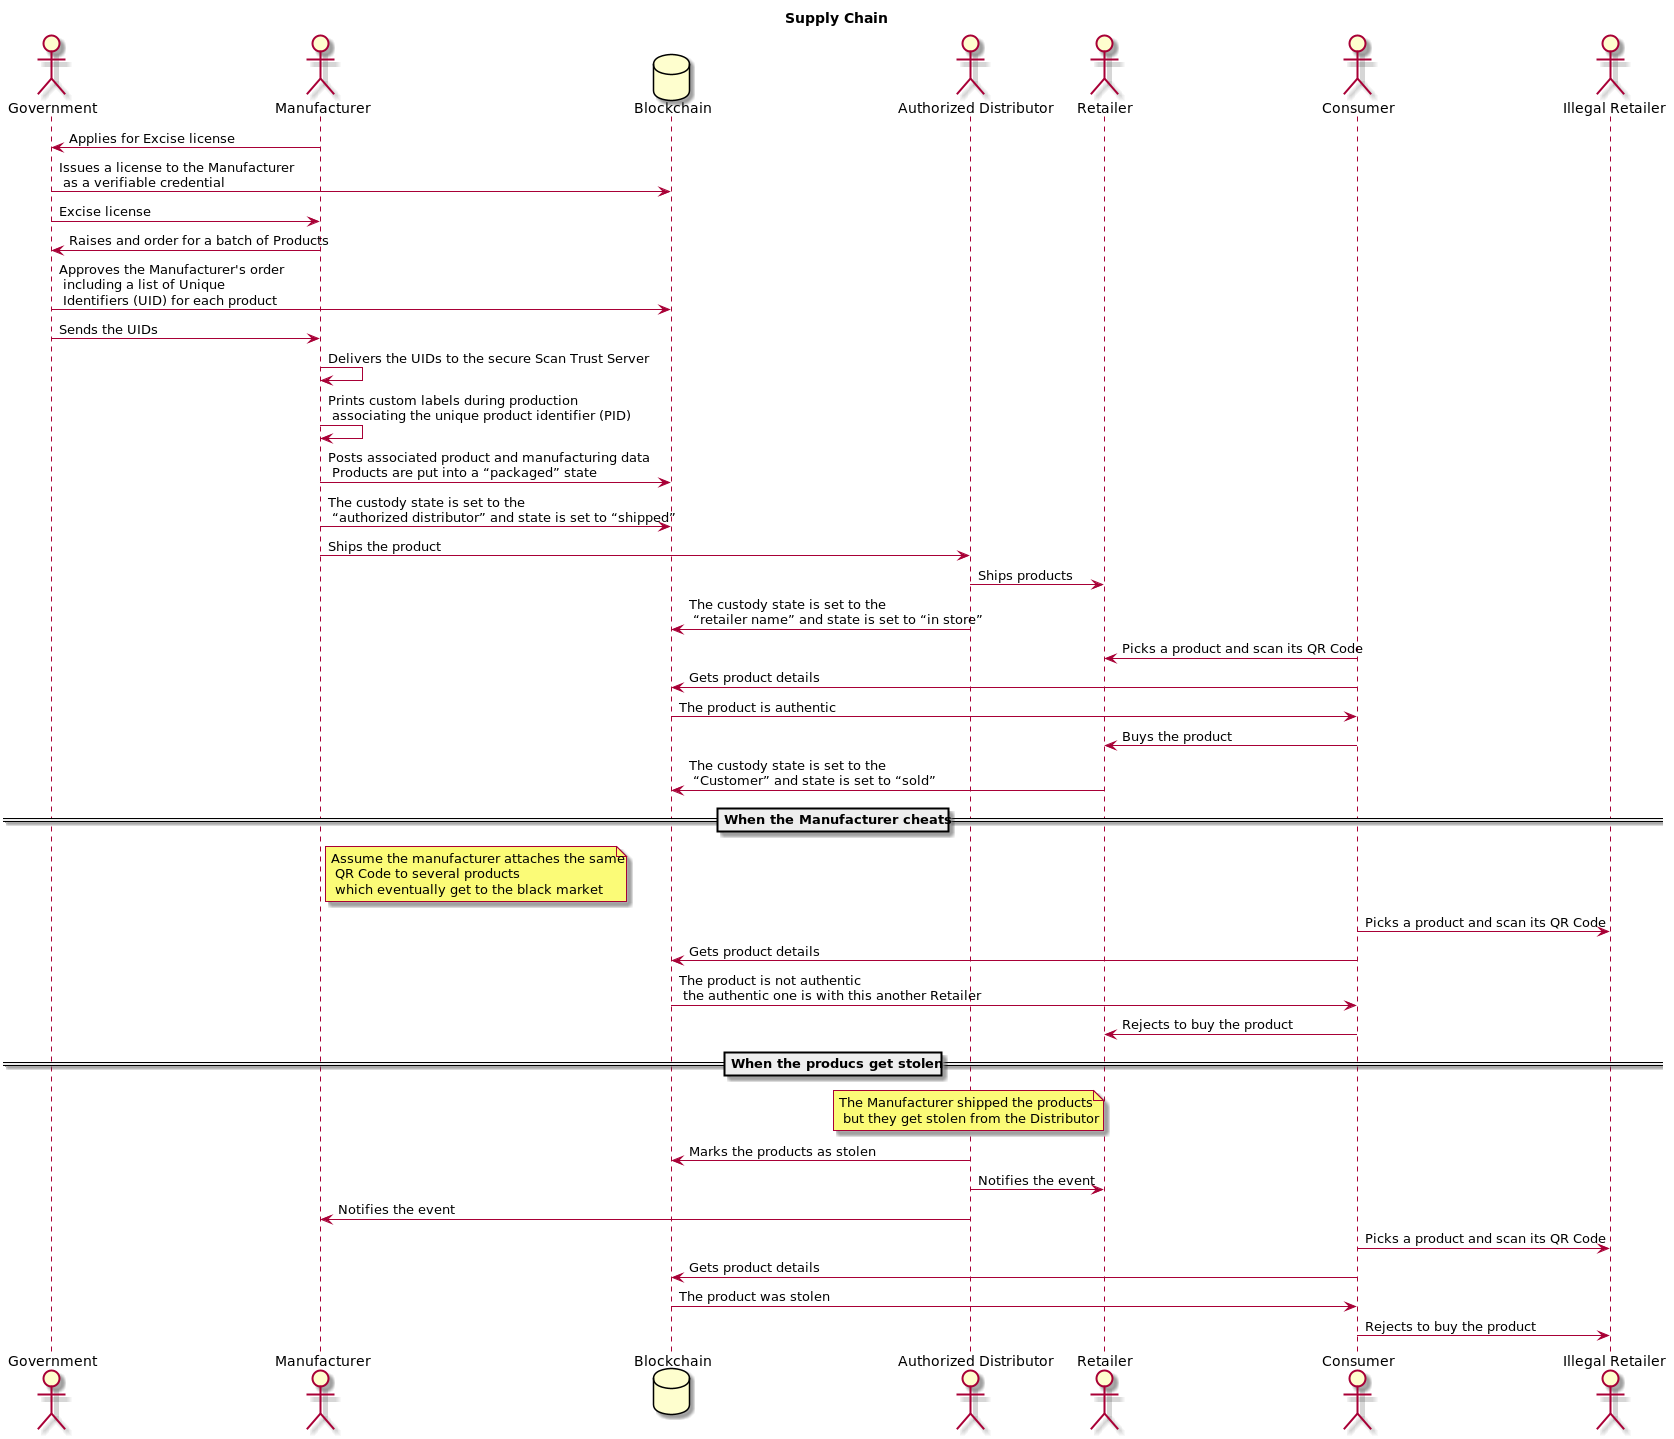

The diagram above was rendered by PlantUML. Its source (embedded in the PNG):
@startuml
title Supply Chain

actor "Government" as Government
actor "Manufacturer" as Manufacturer
database "Blockchain" as Blockchain
actor "Authorized Distributor" as Distributor
actor "Retailer" as Retailer
actor "Consumer" as Consumer
actor "Illegal Retailer" as IllegalSeller

Manufacturer -> Government : Applies for Excise license
Government -> Blockchain : Issues a license to the Manufacturer\n as a verifiable credential
Government -> Manufacturer : Excise license

Manufacturer -> Government : Raises and order for a batch of Products
Government -> Blockchain : Approves the Manufacturer's order\n including a list of Unique\n Identifiers (UID) for each product
Government -> Manufacturer : Sends the UIDs
Manufacturer -> Manufacturer : Delivers the UIDs to the secure Scan Trust Server
Manufacturer -> Manufacturer : Prints custom labels during production\n associating the unique product identifier (PID)
Manufacturer -> Blockchain : Posts associated product and manufacturing data\n Products are put into a “packaged” state

Manufacturer -> Blockchain : The custody state is set to the\n “authorized distributor” and state is set to “shipped”
Manufacturer -> Distributor : Ships the product

Distributor -> Retailer : Ships products
Distributor -> Blockchain : The custody state is set to the\n “retailer name” and state is set to “in store”

Consumer -> Retailer : Picks a product and scan its QR Code
Consumer -> Blockchain : Gets product details
Blockchain -> Consumer : The product is authentic
Consumer -> Retailer : Buys the product
Retailer -> Blockchain : The custody state is set to the\n “Customer” and state is set to “sold”

== When the Manufacturer cheats ==
note right of Manufacturer : Assume the manufacturer attaches the same\n QR Code to several products\n which eventually get to the black market
Consumer -> IllegalSeller : Picks a product and scan its QR Code
Consumer -> Blockchain : Gets product details
Blockchain -> Consumer : The product is not authentic\n the authentic one is with this another Retailer
Consumer -> Retailer : Rejects to buy the product

== When the producs get stolen ==
note over Distributor : The Manufacturer shipped the products\n but they get stolen from the Distributor
Distributor -> Blockchain : Marks the products as stolen
Distributor -> Retailer : Notifies the event
Distributor -> Manufacturer : Notifies the event
Consumer -> IllegalSeller : Picks a product and scan its QR Code
Consumer -> Blockchain : Gets product details
Blockchain -> Consumer : The product was stolen
Consumer -> IllegalSeller : Rejects to buy the product
@enduml